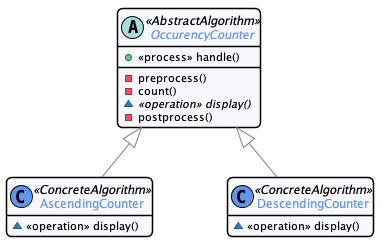

The diagram above was rendered by PlantUML. Its source (embedded in the PNG):
@startuml


skinparam nodesep 75
skinparam ranksep 75
hide empty members

skinparam noteFontSize 10
skinparam noteFontName Courier

skinparam monochrome  false
skinparam shadowing   false
skinparam roundcorner 10
skinparam linetype polyline

skinparam class {
    BackgroundColor GhostWhite
    ArrowColor      Gray
    BorderColor     Black
    fontColor       CornFlowerBlue
}

skinparam state {
    BackgroundColor GhostWhite
    ArrowColor      Gray
    BorderColor     Black
    fontColor       CornFlowerBlue
}

skinparam object {
    BackgroundColor GhostWhite
    ArrowColor      Gray
    BorderColor     Black
}

skinparam package<<Layout>> {
  borderColor         Transparent
  backgroundColor     Transparent
  fontColor           Transparent
  stereotypeFontColor Transparent
}

skinparam sequence {
	ArrowColor                  Gray
  LifeLineBorderColor         CornFlowerBlue
  LifeLineBackgroundColor     GhostWhite
	ParticipantBorderColor      CornFlowerBlue
	ParticipantBackgroundColor  GhostWhite
  ActorBorderColor            CornFlowerBlue
	ActorBackgroundColor        GhostWhite
  BoxBorderColor         CornFlowerBlue
  BoxBackgroundColor         GhostWhite
}

skinparam stereotypeCBackgroundColor CornflowerBlue

hide footbox
hide empty members

skinparam note {
 BackgroundColor GhostWhite
 BorderColor         CornFlowerBlue
}
skinparam ranksep 50

abstract class OccurencyCounter <<AbstractAlgorithm>> {
  + <<process>> handle()
  __
  - preprocess()
  - count()
  ~ {abstract} <<operation>> display()
  - postprocess()
}

class AscendingCounter <<ConcreteAlgorithm>> {
  ~  <<operation>> display()
}

class DescendingCounter <<ConcreteAlgorithm>> {
  ~  <<operation>> display()
}

OccurencyCounter <|-- AscendingCounter
OccurencyCounter <|-- DescendingCounter

@enduml